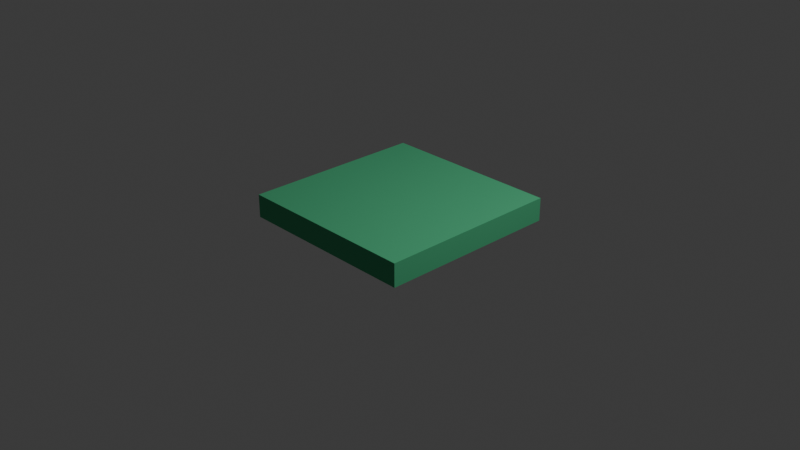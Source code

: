 # Source: flat-grass.blend  (saved by Blender 4.3.34; exported with 4.5.12 LTS)
import bpy
from mathutils import Matrix  # noqa: F401  (used for matrix-valued properties, if any)

bpy.ops.wm.read_factory_settings(use_empty=True)
scene = bpy.context.scene
scene.name = 'Scene'

# ---- collections
col_collection = bpy.data.collections.new('Collection'); scene.collection.children.link(col_collection)

# ---- images (referenced by path relative to the original .blend; pixels are not part of the script)
import os
ASSET_DIR = os.environ.get("B2B_ASSET_DIR", "")  # directory of the original .blend (textures are referenced by path, not embedded)
HERE = os.path.dirname(os.path.abspath(__file__))  # packed textures are extracted next to this script under _unpacked/

def load_image(name, relpath, width, height, colorspace="sRGB"):
    """Load a texture the original file referenced (path relative to the .blend, or extracted next to this script)."""
    p = next((c for c in (os.path.join(HERE, relpath), os.path.join(ASSET_DIR, relpath)) if relpath and os.path.exists(c)), "")
    if p:
        img = bpy.data.images.load(p, check_existing=True)
        img.name = name
    else:  # same state as the original file: an image datablock whose file is absent (Cycles renders it pink)
        img = bpy.data.images.new(name, width, height)
        img.source = "FILE"
        img.filepath = "//" + (relpath or name)
    img.colorspace_settings.name = colorspace
    return img
img_colormap = load_image('colormap', '_unpacked/colormap.31a554a5.png', 512, 512, 'sRGB')

# ---- materials (node trees are filled in below, after node groups)
mat_colormap = bpy.data.materials.new('colormap')

# ---- material node trees
mat_colormap.use_nodes = True; mat_colormap.node_tree.nodes.clear()
_N = mat_colormap.node_tree.nodes; _L = mat_colormap.node_tree.links
n0 = _N.new('ShaderNodeBsdfPrincipled'); n0.name = 'Principled BSDF'; n0.location = (10, 300)
n0.inputs[2].default_value = 1.0
n1 = _N.new('ShaderNodeOutputMaterial'); n1.name = 'Material Output'; n1.location = (300, 300)
n2 = _N.new('ShaderNodeTexImage'); n2.name = 'Image Texture'; n2.location = (-440, 210)
n2.label = 'BASE COLOR'
n2.image = img_colormap
n2.interpolation = 'Closest'
n3 = _N.new('ShaderNodeMapping'); n3.name = 'Mapping'; n3.location = (-700, 240)
n4 = _N.new('ShaderNodeUVMap'); n4.name = 'UV Map'; n4.location = (-960, 140)
n4.uv_map = 'UVMap'
_L.new(n0.outputs[0], n1.inputs[0])
_L.new(n2.outputs[0], n0.inputs[0])
_L.new(n3.outputs[0], n2.inputs[0])
_L.new(n4.outputs[0], n3.inputs[0])
n1.is_active_output = True

# ---- world
world_world = bpy.data.worlds.new('World'); scene.world = world_world
world_world.use_nodes = True; world_world.node_tree.nodes.clear()
_N = world_world.node_tree.nodes; _L = world_world.node_tree.links
n0 = _N.new('ShaderNodeOutputWorld'); n0.name = 'World Output'; n0.location = (300, 300)
n1 = _N.new('ShaderNodeBackground'); n1.name = 'Background'; n1.location = (10, 300)
n1.inputs[0].default_value = (0.05088, 0.05088, 0.05088, 1.0)
_L.new(n1.outputs[0], n0.inputs[0])
n0.is_active_output = True
world_world.color = (0.05088, 0.05088, 0.05088)
world_world.sun_shadow_jitter_overblur = 0.0

# ---- cameras
cam_camera = bpy.data.cameras.new('Camera')
cam_camera.clip_end = 100.0
cam_camera.ortho_scale = 7.314

# ---- lights
light_light = bpy.data.lights.new('Light', 'POINT')
light_light.energy = 1000.0
light_light.shadow_soft_size = 0.1

# ---- meshes
me_cube = bpy.data.meshes.new('Cube')
me_cube.from_pydata([(1.0, 1.0, 0.25), (1.0, 1.0, 2.384e-07), (1.0, -1.0, 0.25), (1.0, -1.0, 2.384e-07), (-1.0, 1.0, 0.25), (-1.0, 1.0, 2.384e-07), (-1.0, -1.0, 0.25), (-1.0, -1.0, 2.384e-07)], [], [(0, 4, 6, 2), (3, 2, 6, 7), (7, 6, 4, 5), (5, 1, 3, 7), (1, 0, 2, 3), (5, 4, 0, 1)])
_uv = me_cube.uv_layers.new(name='UVMap')
_uv.uv.foreach_set('vector', [0.3454, 0.4204, 0.3454, 0.4204, 0.3454, 0.4204, 0.3454, 0.4204, 0.3454, 0.4204, 0.3454, 0.4204, 0.3454, 0.4204, 0.3454, 0.4204, 0.3454, 0.4204, 0.3454, 0.4204, 0.3454, 0.4204, 0.3454, 0.4204, 0.3454, 0.4204, 0.3454, 0.4204, 0.3454, 0.4204, 0.3454, 0.4204, 0.3454, 0.4204, 0.3454, 0.4204, 0.3454, 0.4204, 0.3454, 0.4204, 0.3454, 0.4204, 0.3454, 0.4204, 0.3454, 0.4204, 0.3454, 0.4204])
me_cube.materials.append(mat_colormap)
me_cube.use_mirror_vertex_groups = False
me_cube.update()

# ---- objects
ob_cube = bpy.data.objects.new('Cube', me_cube)
ob_light = bpy.data.objects.new('Light', light_light)
ob_camera = bpy.data.objects.new('Camera', cam_camera)

# ---- transforms, parenting, visibility, modifiers, constraints
ob_cube.location = (0.0, 0.0, 0.0)
ob_cube.lock_rotations_4d = False
ob_cube.empty_display_type = 'ARROWS'
ob_cube.lineart.crease_threshold = 0.0
ob_light.location = (4.076, 1.005, 5.904)
ob_light.rotation_euler = (0.6503, 0.05522, 1.866)
ob_light.lock_rotations_4d = False
ob_light.empty_display_type = 'ARROWS'
ob_light.color = (0.0, 0.0, 0.0, 0.0)
ob_light.lineart.crease_threshold = 0.0
ob_camera.location = (7.359, -6.926, 4.958)
ob_camera.rotation_euler = (1.109, 0.0, 0.8149)
ob_camera.lock_rotations_4d = False
ob_camera.empty_display_type = 'ARROWS'
ob_camera.color = (0.0, 0.0, 0.0, 0.0)
ob_camera.display_type = 'WIRE'
ob_camera.lineart.crease_threshold = 0.0

# ---- collection membership
col_collection.objects.link(ob_cube)
col_collection.objects.link(ob_light)
col_collection.objects.link(ob_camera)

# ---- scene / render settings (as saved in the file)
scene.camera = ob_camera
scene.frame_start = 1; scene.frame_end = 250; scene.frame_set(1)
scene.render.engine = 'BLENDER_EEVEE_NEXT'
bpy.context.view_layer.update()
